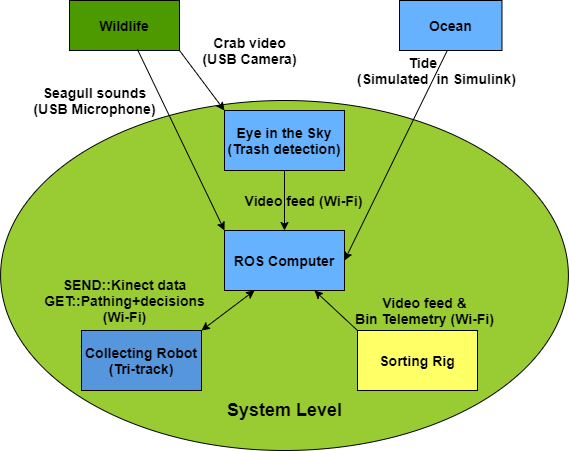

The diagram above was exported from draw.io. Its source (the exported page's mxGraphModel, read from the mxfile embedded in the PNG):
<mxGraphModel dx="1422" dy="745" grid="1" gridSize="10" guides="1" tooltips="1" connect="1" arrows="1" fold="1" page="1" pageScale="1" pageWidth="1100" pageHeight="850" background="#ffffff" math="0" shadow="0">
  <root>
    <mxCell id="0" />
    <mxCell id="1" parent="0" />
    <mxCell id="4U-EcxPLqyC2i3-gIS-X-1" value="" style="ellipse;whiteSpace=wrap;html=1;fillColor=#99CC33;" parent="1" vertex="1">
      <mxGeometry x="251.09" y="140" width="567.81" height="350" as="geometry" />
    </mxCell>
    <mxCell id="flmY3QWSfyY_5y2HoS1B-5" value="" style="edgeStyle=orthogonalEdgeStyle;rounded=0;orthogonalLoop=1;jettySize=auto;html=1;" parent="1" source="4U-EcxPLqyC2i3-gIS-X-2" target="4U-EcxPLqyC2i3-gIS-X-7" edge="1">
      <mxGeometry relative="1" as="geometry" />
    </mxCell>
    <mxCell id="4U-EcxPLqyC2i3-gIS-X-2" value="&lt;b&gt;&lt;font style=&quot;font-size: 14px&quot;&gt;Eye in the Sky&lt;br&gt;(Trash detection)&lt;/font&gt;&lt;/b&gt;" style="rounded=0;whiteSpace=wrap;html=1;fillColor=#66B2FF;" parent="1" vertex="1">
      <mxGeometry x="475" y="150" width="120" height="60" as="geometry" />
    </mxCell>
    <mxCell id="4U-EcxPLqyC2i3-gIS-X-3" value="&lt;b&gt;&lt;font style=&quot;font-size: 14px&quot;&gt;Collecting Robot&lt;br&gt;(Tri-track)&lt;/font&gt;&lt;/b&gt;" style="rounded=0;whiteSpace=wrap;html=1;fillColor=#5596Dd;" parent="1" vertex="1">
      <mxGeometry x="332" y="370" width="120" height="60" as="geometry" />
    </mxCell>
    <mxCell id="4U-EcxPLqyC2i3-gIS-X-4" value="&lt;b&gt;&lt;font style=&quot;font-size: 14px&quot;&gt;Sorting Rig&lt;/font&gt;&lt;/b&gt;" style="rounded=0;whiteSpace=wrap;html=1;fillColor=#FFFF66;" parent="1" vertex="1">
      <mxGeometry x="608" y="370" width="120" height="60" as="geometry" />
    </mxCell>
    <mxCell id="4U-EcxPLqyC2i3-gIS-X-5" value="&lt;b&gt;&lt;font style=&quot;font-size: 14px&quot;&gt;Wildlife&lt;/font&gt;&lt;/b&gt;" style="rounded=0;whiteSpace=wrap;html=1;fillColor=#4D9900;" parent="1" vertex="1">
      <mxGeometry x="320" y="40" width="110" height="50" as="geometry" />
    </mxCell>
    <mxCell id="4U-EcxPLqyC2i3-gIS-X-6" value="&lt;b&gt;&lt;font style=&quot;font-size: 14px&quot;&gt;Ocean&lt;/font&gt;&lt;/b&gt;" style="rounded=0;whiteSpace=wrap;html=1;fillColor=#66B2FF;" parent="1" vertex="1">
      <mxGeometry x="650" y="40" width="102.5" height="50" as="geometry" />
    </mxCell>
    <mxCell id="4U-EcxPLqyC2i3-gIS-X-7" value="&lt;b&gt;&lt;font style=&quot;font-size: 14px&quot;&gt;ROS Computer&lt;br&gt;&lt;/font&gt;&lt;/b&gt;" style="rounded=0;whiteSpace=wrap;html=1;fillColor=#66B2FF;" parent="1" vertex="1">
      <mxGeometry x="475" y="270" width="120" height="60" as="geometry" />
    </mxCell>
    <mxCell id="4U-EcxPLqyC2i3-gIS-X-9" value="" style="endArrow=classic;startArrow=classic;html=1;exitX=0.25;exitY=1;exitDx=0;exitDy=0;entryX=1;entryY=0;entryDx=0;entryDy=0;" parent="1" source="4U-EcxPLqyC2i3-gIS-X-7" target="4U-EcxPLqyC2i3-gIS-X-3" edge="1">
      <mxGeometry width="50" height="50" relative="1" as="geometry">
        <mxPoint x="495" y="380" as="sourcePoint" />
        <mxPoint x="450" y="340" as="targetPoint" />
      </mxGeometry>
    </mxCell>
    <mxCell id="4U-EcxPLqyC2i3-gIS-X-11" value="&lt;b&gt;&lt;font style=&quot;font-size: 14px&quot;&gt;Video feed (Wi-Fi)&lt;/font&gt;&lt;/b&gt;" style="text;html=1;align=center;verticalAlign=middle;resizable=0;points=[];autosize=1;" parent="1" vertex="1">
      <mxGeometry x="488.5" y="230" width="130" height="20" as="geometry" />
    </mxCell>
    <mxCell id="4U-EcxPLqyC2i3-gIS-X-12" value="&lt;b&gt;&lt;font style=&quot;font-size: 14px&quot;&gt;Video feed &amp;amp;&lt;br&gt;Bin Telemetry (Wi-Fi)&lt;/font&gt;&lt;/b&gt;" style="text;html=1;align=center;verticalAlign=middle;resizable=0;points=[];autosize=1;" parent="1" vertex="1">
      <mxGeometry x="600" y="330" width="150" height="40" as="geometry" />
    </mxCell>
    <mxCell id="4U-EcxPLqyC2i3-gIS-X-13" value="&lt;b&gt;&lt;font style=&quot;font-size: 14px&quot;&gt;SEND::Kinect data&lt;br&gt;&lt;/font&gt;&lt;/b&gt;&lt;b style=&quot;white-space: normal&quot;&gt;&lt;font style=&quot;font-size: 14px&quot;&gt;GET::Pathing+decisions&lt;br&gt;&lt;/font&gt;&lt;/b&gt;&lt;b&gt;&lt;font style=&quot;font-size: 14px&quot;&gt;(Wi-Fi)&lt;/font&gt;&lt;/b&gt;&lt;b&gt;&lt;font style=&quot;font-size: 14px&quot;&gt;&lt;br&gt;&lt;/font&gt;&lt;/b&gt;" style="text;html=1;align=center;verticalAlign=middle;resizable=0;points=[];autosize=1;" parent="1" vertex="1">
      <mxGeometry x="285" y="315" width="180" height="50" as="geometry" />
    </mxCell>
    <mxCell id="4U-EcxPLqyC2i3-gIS-X-14" value="&lt;b&gt;&lt;font style=&quot;font-size: 14px&quot;&gt;Crab video&lt;br&gt;(&lt;/font&gt;&lt;/b&gt;&lt;b&gt;&lt;font style=&quot;font-size: 14px&quot;&gt;USB Camera&lt;/font&gt;&lt;/b&gt;&lt;b&gt;&lt;font style=&quot;font-size: 14px&quot;&gt;)&lt;/font&gt;&lt;/b&gt;&lt;b&gt;&lt;font style=&quot;font-size: 14px&quot;&gt;&lt;br&gt;&lt;/font&gt;&lt;/b&gt;" style="text;html=1;align=center;verticalAlign=middle;resizable=0;points=[];autosize=1;" parent="1" vertex="1">
      <mxGeometry x="445" y="70" width="110" height="40" as="geometry" />
    </mxCell>
    <mxCell id="4U-EcxPLqyC2i3-gIS-X-15" value="&lt;b&gt;&lt;font style=&quot;font-size: 18px&quot;&gt;System Level&lt;/font&gt;&lt;/b&gt;" style="text;html=1;align=center;verticalAlign=middle;resizable=0;points=[];autosize=1;" parent="1" vertex="1">
      <mxGeometry x="470" y="440" width="130" height="20" as="geometry" />
    </mxCell>
    <mxCell id="4U-EcxPLqyC2i3-gIS-X-17" value="" style="endArrow=classic;html=1;fillColor=none;entryX=0;entryY=0;entryDx=0;entryDy=0;exitX=1;exitY=1;exitDx=0;exitDy=0;" parent="1" source="4U-EcxPLqyC2i3-gIS-X-5" target="4U-EcxPLqyC2i3-gIS-X-2" edge="1">
      <mxGeometry width="50" height="50" relative="1" as="geometry">
        <mxPoint x="210" y="600" as="sourcePoint" />
        <mxPoint x="260" y="550" as="targetPoint" />
      </mxGeometry>
    </mxCell>
    <mxCell id="4U-EcxPLqyC2i3-gIS-X-18" value="" style="endArrow=classic;html=1;fillColor=none;entryX=1;entryY=0.5;entryDx=0;entryDy=0;exitX=0.571;exitY=0;exitDx=0;exitDy=0;exitPerimeter=0;" parent="1" source="4U-EcxPLqyC2i3-gIS-X-19" target="4U-EcxPLqyC2i3-gIS-X-7" edge="1">
      <mxGeometry width="50" height="50" relative="1" as="geometry">
        <mxPoint x="440" y="100" as="sourcePoint" />
        <mxPoint x="485" y="160" as="targetPoint" />
      </mxGeometry>
    </mxCell>
    <mxCell id="4U-EcxPLqyC2i3-gIS-X-19" value="&lt;b&gt;&lt;font style=&quot;font-size: 14px&quot;&gt;Tide&amp;nbsp; &amp;nbsp; &amp;nbsp;&amp;nbsp;&lt;br&gt;&amp;nbsp;(Simulated&amp;nbsp; in Simulink&lt;/font&gt;&lt;/b&gt;&lt;b&gt;&lt;font style=&quot;font-size: 14px&quot;&gt;)&lt;/font&gt;&lt;/b&gt;&lt;b&gt;&lt;font style=&quot;font-size: 14px&quot;&gt;&lt;br&gt;&lt;/font&gt;&lt;/b&gt;" style="text;html=1;align=center;verticalAlign=middle;resizable=0;points=[];autosize=1;" parent="1" vertex="1">
      <mxGeometry x="595" y="90" width="180" height="40" as="geometry" />
    </mxCell>
    <mxCell id="flmY3QWSfyY_5y2HoS1B-1" value="" style="endArrow=classic;html=1;fillColor=none;exitX=0.618;exitY=0.98;exitDx=0;exitDy=0;exitPerimeter=0;entryX=0;entryY=0;entryDx=0;entryDy=0;" parent="1" source="4U-EcxPLqyC2i3-gIS-X-5" target="4U-EcxPLqyC2i3-gIS-X-7" edge="1">
      <mxGeometry width="50" height="50" relative="1" as="geometry">
        <mxPoint x="394" y="120" as="sourcePoint" />
        <mxPoint x="445" y="170" as="targetPoint" />
      </mxGeometry>
    </mxCell>
    <mxCell id="flmY3QWSfyY_5y2HoS1B-2" value="&lt;b&gt;&lt;font style=&quot;font-size: 14px&quot;&gt;Seagull sounds&lt;br&gt;(&lt;/font&gt;&lt;/b&gt;&lt;b&gt;&lt;font style=&quot;font-size: 14px&quot;&gt;USB Microphone&lt;/font&gt;&lt;/b&gt;&lt;b&gt;&lt;font style=&quot;font-size: 14px&quot;&gt;)&lt;br&gt;&lt;/font&gt;&lt;/b&gt;" style="text;html=1;align=center;verticalAlign=middle;resizable=0;points=[];autosize=1;" parent="1" vertex="1">
      <mxGeometry x="275" y="120" width="140" height="40" as="geometry" />
    </mxCell>
    <mxCell id="flmY3QWSfyY_5y2HoS1B-3" value="" style="endArrow=classic;html=1;entryX=0.75;entryY=1;entryDx=0;entryDy=0;exitX=0;exitY=0;exitDx=0;exitDy=0;" parent="1" source="4U-EcxPLqyC2i3-gIS-X-4" target="4U-EcxPLqyC2i3-gIS-X-7" edge="1">
      <mxGeometry width="50" height="50" relative="1" as="geometry">
        <mxPoint x="525" y="400" as="sourcePoint" />
        <mxPoint x="575" y="350" as="targetPoint" />
      </mxGeometry>
    </mxCell>
  </root>
</mxGraphModel>